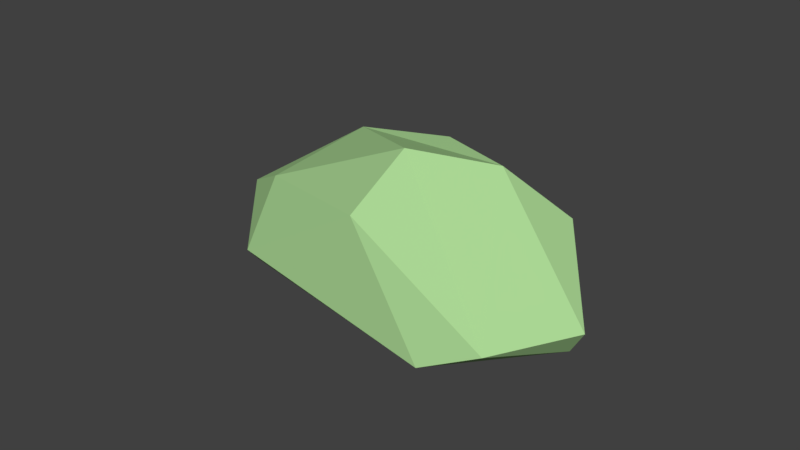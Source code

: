 # Source: BUSH.blend  (saved by Blender 2.78.0; exported with 4.5.12 LTS)
import bpy
from mathutils import Matrix  # noqa: F401  (used for matrix-valued properties, if any)

bpy.ops.wm.read_factory_settings(use_empty=True)
scene = bpy.context.scene
scene.name = 'Scene'

# ---- collections
col_collection_1 = bpy.data.collections.new('Collection 1'); scene.collection.children.link(col_collection_1)

# ---- materials (node trees are filled in below, after node groups)
mat_leaves = bpy.data.materials.new('LEAVES')
mat_leaves.alpha_threshold = 0.0
mat_leaves.use_transparent_shadow = False
mat_leaves.diffuse_color = (0.4014, 0.6738, 0.2941, 1.0)
mat_leaves.roughness = 0.5

# ---- material node trees

# ---- world
world_world = bpy.data.worlds.new('World'); scene.world = world_world
world_world.color = (0.05088, 0.05088, 0.05088)
world_world.use_sun_shadow = False
world_world.sun_shadow_jitter_overblur = 0.0
world_world.cycles.sampling_method = 'MANUAL'

# ---- meshes
me_icosphere_005 = bpy.data.meshes.new('Icosphere.005')
me_icosphere_005.from_pydata([(-0.003725, -0.008614, -0.6969), (0.6239, -0.2644, -0.5376), (-0.3358, -0.6141, -0.622), (-0.8395, -0.1677, -0.8436), (-0.1772, 0.4976, -0.4677), (0.7432, 0.4304, -0.4555), (0.1858, -0.5124, 0.2357), (-0.6026, -0.3908, 0.2211), (-0.6405, 0.2389, 0.3027), (0.366, 0.5065, 0.5517), (0.6305, 0.02299, 0.108), (-0.003481, 0.01477, 0.9678), (-0.2058, -0.3591, -0.6557), (0.3739, -0.145, -0.5796), (0.1771, -0.5016, -0.5357), (0.7667, 0.08211, -0.5864), (0.4379, 0.2504, -0.6625), (-0.5002, -0.09602, -0.7858), (-0.697, -0.4526, -0.7419), (-0.1024, 0.2807, -0.7899), (-0.5936, 0.1872, -0.8761), (0.3335, 0.5517, -0.4583), (0.7929, -0.1184, -0.2457), (0.8787, 0.2958, -0.2065), (-0.07296, -0.6543, -0.2081), (0.4704, -0.4659, -0.266), (-0.9035, -0.3446, -0.2812), (-0.5945, -0.6065, -0.2112), (-0.4789, 0.4299, -0.1435), (-0.8703, 0.04259, -0.3067), (0.5932, 0.5746, 0.05879), (0.1001, 0.6338, 0.1122), (0.5146, -0.2769, 0.1567), (-0.1895, -0.5046, 0.3103), (-0.7651, -0.1209, 0.08843), (-0.1517, 0.4045, 0.6231), (0.5662, 0.3532, 0.5288), (0.1021, -0.2814, 0.783), (0.2721, -0.0231, 0.6404), (-0.2951, -0.2011, 0.5392), (-0.3547, 0.141, 0.5937), (0.2132, 0.2685, 0.9188)], [], [(0, 13, 12), (1, 13, 15), (0, 12, 17), (0, 17, 19), (0, 19, 16), (1, 15, 22), (2, 14, 24), (3, 18, 26), (4, 20, 28), (5, 21, 30), (1, 22, 25), (2, 24, 27), (3, 26, 29), (4, 28, 31), (5, 30, 23), (6, 32, 37), (7, 33, 39), (8, 34, 40), (9, 35, 41), (10, 36, 38), (38, 41, 11), (38, 36, 41), (36, 9, 41), (41, 40, 11), (41, 35, 40), (35, 8, 40), (40, 39, 11), (40, 34, 39), (34, 7, 39), (39, 37, 11), (39, 33, 37), (33, 6, 37), (37, 38, 11), (37, 32, 38), (32, 10, 38), (23, 36, 10), (23, 30, 36), (30, 9, 36), (31, 35, 9), (31, 28, 35), (28, 8, 35), (29, 34, 8), (29, 26, 34), (26, 7, 34), (27, 33, 7), (27, 24, 33), (24, 6, 33), (25, 32, 6), (25, 22, 32), (22, 10, 32), (30, 31, 9), (30, 21, 31), (21, 4, 31), (28, 29, 8), (28, 20, 29), (20, 3, 29), (26, 27, 7), (26, 18, 27), (18, 2, 27), (24, 25, 6), (24, 14, 25), (14, 1, 25), (22, 23, 10), (22, 15, 23), (15, 5, 23), (16, 21, 5), (16, 19, 21), (19, 4, 21), (19, 20, 4), (19, 17, 20), (17, 3, 20), (17, 18, 3), (17, 12, 18), (12, 2, 18), (15, 16, 5), (15, 13, 16), (13, 0, 16), (12, 14, 2), (12, 13, 14), (13, 1, 14)])
me_icosphere_005.materials.append(mat_leaves)
me_icosphere_005.use_remesh_preserve_volume = False
me_icosphere_005.use_remesh_preserve_attributes = False
me_icosphere_005.use_mirror_vertex_groups = False
me_icosphere_005.update()

# ---- objects
ob_leaves = bpy.data.objects.new('LEAVES', me_icosphere_005)

# ---- transforms, parenting, visibility, modifiers, constraints
ob_leaves.location = (0.0, 0.0, 0.0)
ob_leaves.rotation_euler = (0.1243, 0.09093, -0.3221)
ob_leaves.scale = (4.141, 3.368, 1.713)
ob_leaves.lineart.crease_threshold = 0.0
_m = ob_leaves.modifiers.new('Decimate', 'DECIMATE')
_m.ratio = 0.4595
_m.iterations = 47
_m.angle_limit = 0.005236

# ---- collection membership
col_collection_1.objects.link(ob_leaves)

# ---- scene / render settings (as saved in the file)
scene.frame_start = 1; scene.frame_end = 250; scene.frame_set(1)
scene.render.engine = 'BLENDER_EEVEE_NEXT'
scene.render.resolution_percentage = 50
scene.render.dither_intensity = 0.0
scene.cycles.use_denoising = False
scene.cycles.samples = 128
scene.cycles.sampling_pattern = 'TABULATED_SOBOL'
scene.cycles.light_sampling_threshold = 0.0
scene.cycles.use_adaptive_sampling = False
scene.cycles.use_light_tree = False
scene.cycles.blur_glossy = 0.0
scene.cycles.sample_clamp_indirect = 0.0
scene.view_settings.view_transform = 'Standard'
bpy.context.view_layer.update()

# ---- added for rendering (the .blend has no active camera and no usable light): camera, sun
cam_auto = bpy.data.cameras.new('AutoCamera')
cam_auto.lens = 50.0
cam_auto.sensor_width = 36.0
cam_auto.clip_end = 1000.0
ob_auto_camera = bpy.data.objects.new('AutoCamera', cam_auto)
scene.collection.objects.link(ob_auto_camera)
ob_auto_camera.location = (10.9138, -13.2743, 8.8714)
ob_auto_camera.rotation_euler = (1.09748, -7.21219e-08, 0.694738)
scene.camera = ob_auto_camera
light_auto_sun = bpy.data.lights.new('AutoSun', 'SUN')
light_auto_sun.energy = 3.0
light_auto_sun.angle = 0.0523599
ob_auto_sun = bpy.data.objects.new('AutoSun', light_auto_sun)
scene.collection.objects.link(ob_auto_sun)
ob_auto_sun.rotation_euler = (0.872665, 0.174533, 0.523599)
bpy.context.view_layer.update()
